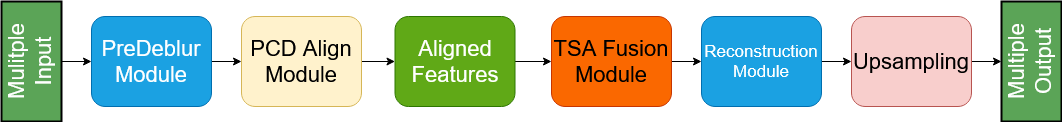

The diagram above was exported from draw.io. Its source (the exported page's mxGraphModel, read from the mxfile embedded in the PNG):
<mxGraphModel dx="1469" dy="813" grid="1" gridSize="10" guides="1" tooltips="1" connect="1" arrows="1" fold="1" page="1" pageScale="1" pageWidth="827" pageHeight="1169" math="0" shadow="0">
  <root>
    <mxCell id="0" />
    <mxCell id="1" parent="0" />
    <mxCell id="ujMdUVni7c45ogj6qdBH-9" style="edgeStyle=orthogonalEdgeStyle;rounded=0;orthogonalLoop=1;jettySize=auto;html=1;entryX=0;entryY=0.5;entryDx=0;entryDy=0;" edge="1" parent="1" source="ujMdUVni7c45ogj6qdBH-1" target="ujMdUVni7c45ogj6qdBH-2">
      <mxGeometry relative="1" as="geometry" />
    </mxCell>
    <mxCell id="ujMdUVni7c45ogj6qdBH-1" value="&lt;font style=&quot;font-size: 22px; color: light-dark(rgb(255, 255, 255), rgb(237, 237, 237));&quot;&gt;Mulitple Input&lt;/font&gt;" style="rounded=0;whiteSpace=wrap;html=1;rotation=-90;fillColor=light-dark(#5ba457, #1f2f1e);strokeColor=light-dark(#000000, #446e2c);horizontal=0;textDirection=vertical-rl;strokeWidth=2;" vertex="1" parent="1">
      <mxGeometry x="-10" y="110" width="120" height="60" as="geometry" />
    </mxCell>
    <mxCell id="ujMdUVni7c45ogj6qdBH-10" style="edgeStyle=orthogonalEdgeStyle;rounded=0;orthogonalLoop=1;jettySize=auto;html=1;entryX=0;entryY=0.5;entryDx=0;entryDy=0;" edge="1" parent="1" source="ujMdUVni7c45ogj6qdBH-2" target="ujMdUVni7c45ogj6qdBH-3">
      <mxGeometry relative="1" as="geometry" />
    </mxCell>
    <mxCell id="ujMdUVni7c45ogj6qdBH-2" value="&lt;font style=&quot;font-size: 22px;&quot;&gt;PreDeblur Module&lt;/font&gt;" style="rounded=1;whiteSpace=wrap;html=1;fillColor=#1ba1e2;strokeColor=#006EAF;fontColor=#ffffff;" vertex="1" parent="1">
      <mxGeometry x="110" y="95" width="120" height="90" as="geometry" />
    </mxCell>
    <mxCell id="ujMdUVni7c45ogj6qdBH-11" style="edgeStyle=orthogonalEdgeStyle;rounded=0;orthogonalLoop=1;jettySize=auto;html=1;entryX=0;entryY=0.5;entryDx=0;entryDy=0;" edge="1" parent="1" source="ujMdUVni7c45ogj6qdBH-3" target="ujMdUVni7c45ogj6qdBH-4">
      <mxGeometry relative="1" as="geometry" />
    </mxCell>
    <mxCell id="ujMdUVni7c45ogj6qdBH-3" value="&lt;font style=&quot;font-size: 22px;&quot;&gt;PCD Align Module&lt;/font&gt;" style="rounded=1;whiteSpace=wrap;html=1;fillColor=#fff2cc;strokeColor=#d6b656;" vertex="1" parent="1">
      <mxGeometry x="260" y="95" width="120" height="90" as="geometry" />
    </mxCell>
    <mxCell id="ujMdUVni7c45ogj6qdBH-12" style="edgeStyle=orthogonalEdgeStyle;rounded=0;orthogonalLoop=1;jettySize=auto;html=1;entryX=0;entryY=0.5;entryDx=0;entryDy=0;" edge="1" parent="1" source="ujMdUVni7c45ogj6qdBH-4" target="ujMdUVni7c45ogj6qdBH-5">
      <mxGeometry relative="1" as="geometry" />
    </mxCell>
    <mxCell id="ujMdUVni7c45ogj6qdBH-4" value="&lt;font style=&quot;font-size: 22px;&quot;&gt;Aligned Features&lt;/font&gt;" style="rounded=1;whiteSpace=wrap;html=1;fillColor=#60a917;fontColor=#ffffff;strokeColor=#2D7600;" vertex="1" parent="1">
      <mxGeometry x="413.5" y="95" width="120" height="90" as="geometry" />
    </mxCell>
    <mxCell id="ujMdUVni7c45ogj6qdBH-13" style="edgeStyle=orthogonalEdgeStyle;rounded=0;orthogonalLoop=1;jettySize=auto;html=1;entryX=0;entryY=0.5;entryDx=0;entryDy=0;" edge="1" parent="1" source="ujMdUVni7c45ogj6qdBH-5" target="ujMdUVni7c45ogj6qdBH-6">
      <mxGeometry relative="1" as="geometry" />
    </mxCell>
    <mxCell id="ujMdUVni7c45ogj6qdBH-5" value="&lt;font style=&quot;font-size: 22px;&quot;&gt;TSA Fusion Module&lt;/font&gt;" style="rounded=1;whiteSpace=wrap;html=1;fillColor=#fa6800;fontColor=#000000;strokeColor=#C73500;" vertex="1" parent="1">
      <mxGeometry x="570" y="95" width="120" height="90" as="geometry" />
    </mxCell>
    <mxCell id="ujMdUVni7c45ogj6qdBH-14" style="edgeStyle=orthogonalEdgeStyle;rounded=0;orthogonalLoop=1;jettySize=auto;html=1;entryX=0;entryY=0.5;entryDx=0;entryDy=0;" edge="1" parent="1" source="ujMdUVni7c45ogj6qdBH-6" target="ujMdUVni7c45ogj6qdBH-7">
      <mxGeometry relative="1" as="geometry" />
    </mxCell>
    <mxCell id="ujMdUVni7c45ogj6qdBH-6" value="&lt;font style=&quot;font-size: 17px;&quot;&gt;Reconstruction Module&lt;/font&gt;" style="rounded=1;whiteSpace=wrap;html=1;fillColor=#1ba1e2;fontColor=#ffffff;strokeColor=#006EAF;" vertex="1" parent="1">
      <mxGeometry x="720" y="95" width="120" height="90" as="geometry" />
    </mxCell>
    <mxCell id="ujMdUVni7c45ogj6qdBH-15" style="edgeStyle=orthogonalEdgeStyle;rounded=0;orthogonalLoop=1;jettySize=auto;html=1;entryX=0.5;entryY=0;entryDx=0;entryDy=0;" edge="1" parent="1" source="ujMdUVni7c45ogj6qdBH-7" target="ujMdUVni7c45ogj6qdBH-8">
      <mxGeometry relative="1" as="geometry" />
    </mxCell>
    <mxCell id="ujMdUVni7c45ogj6qdBH-7" value="&lt;font style=&quot;font-size: 22px;&quot;&gt;Upsampling&lt;/font&gt;" style="rounded=1;whiteSpace=wrap;html=1;fillColor=#f8cecc;strokeColor=#b85450;" vertex="1" parent="1">
      <mxGeometry x="870" y="95" width="120" height="90" as="geometry" />
    </mxCell>
    <mxCell id="ujMdUVni7c45ogj6qdBH-8" value="&lt;font style=&quot;font-size: 22px;&quot;&gt;&lt;span style=&quot;color: light-dark(rgb(255, 255, 255), rgb(237, 237, 237));&quot;&gt;Multiple Output&lt;/span&gt;&lt;/font&gt;" style="rounded=0;whiteSpace=wrap;html=1;rotation=-90;fillColor=light-dark(#5ba457, #1f2f1e);strokeColor=light-dark(#000000, #446e2c);horizontal=0;textDirection=vertical-rl;strokeWidth=2;" vertex="1" parent="1">
      <mxGeometry x="990" y="110" width="120" height="60" as="geometry" />
    </mxCell>
  </root>
</mxGraphModel>